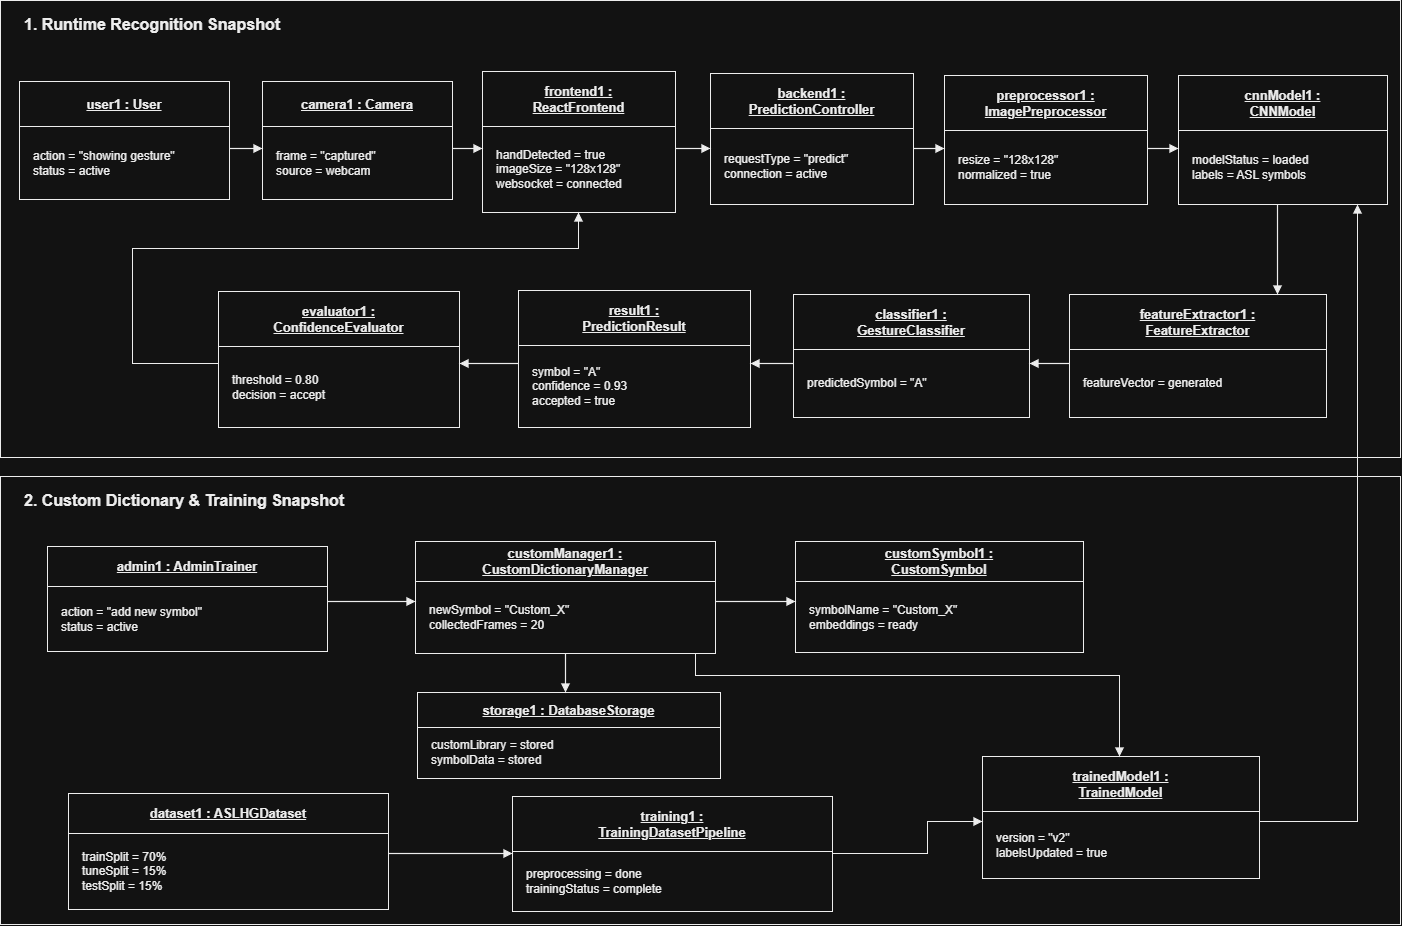

The diagram above was exported from draw.io. Its source (the exported page's mxGraphModel, read from the mxfile embedded in the PNG):
<mxGraphModel dx="1366" dy="976" grid="1" gridSize="10" guides="1" tooltips="1" connect="1" arrows="1" fold="1" page="1" pageScale="1" pageWidth="850" pageHeight="1100" math="0" shadow="0">
  <root>
    <mxCell id="0" />
    <mxCell id="1" parent="0" />
    <mxCell id="Iwr45B1XijNZu8lofbwD-3" parent="1" style="rounded=0;fillColor=none;verticalAlign=top;align=left;spacingLeft=22;spacingTop=8;fontSize=16;fontStyle=1;html=1;strokeColor=#000000;fontColor=#000000;" value="1. Runtime Recognition Snapshot" vertex="1">
      <mxGeometry height="457" width="1400" x="23" y="137" as="geometry" />
    </mxCell>
    <mxCell id="Iwr45B1XijNZu8lofbwD-4" parent="1" style="rounded=0;fillColor=none;verticalAlign=top;align=left;spacingLeft=22;spacingTop=8;fontSize=16;fontStyle=1;html=1;strokeColor=#000000;fontColor=#000000;" value="2. Custom Dictionary &amp; Training Snapshot" vertex="1">
      <mxGeometry height="448" width="1400" x="23" y="613" as="geometry" />
    </mxCell>
    <mxCell id="Iwr45B1XijNZu8lofbwD-5" parent="1" style="rounded=0;whiteSpace=wrap;fillColor=#ffffff;fontSize=13;html=1;strokeColor=#000000;fontColor=#000000;" value="&lt;u&gt;&lt;b&gt;user1 : User&lt;/b&gt;&lt;/u&gt;" vertex="1">
      <mxGeometry height="45" width="210" x="42" y="218" as="geometry" />
    </mxCell>
    <mxCell id="Iwr45B1XijNZu8lofbwD-6" parent="1" style="rounded=0;whiteSpace=wrap;fillColor=#ffffff;fontSize=12;align=left;spacingLeft=12;verticalAlign=middle;html=1;strokeColor=#000000;fontColor=#000000;" value="action = &quot;showing gesture&quot;&lt;br&gt;status = active" vertex="1">
      <mxGeometry height="73" width="210" x="42" y="263" as="geometry" />
    </mxCell>
    <mxCell id="Iwr45B1XijNZu8lofbwD-7" parent="1" style="rounded=0;whiteSpace=wrap;fillColor=#ffffff;fontSize=13;html=1;strokeColor=#000000;fontColor=#000000;" value="&lt;u&gt;&lt;b&gt;camera1 : Camera&lt;/b&gt;&lt;/u&gt;" vertex="1">
      <mxGeometry height="45" width="190" x="285" y="218" as="geometry" />
    </mxCell>
    <mxCell id="Iwr45B1XijNZu8lofbwD-8" parent="1" style="rounded=0;whiteSpace=wrap;fillColor=#ffffff;fontSize=12;align=left;spacingLeft=12;verticalAlign=middle;html=1;strokeColor=#000000;fontColor=#000000;" value="frame = &quot;captured&quot;&lt;br&gt;source = webcam" vertex="1">
      <mxGeometry height="73" width="190" x="285" y="263" as="geometry" />
    </mxCell>
    <mxCell id="Iwr45B1XijNZu8lofbwD-9" parent="1" style="rounded=0;whiteSpace=wrap;fillColor=#ffffff;fontSize=13;html=1;strokeColor=#000000;fontColor=#000000;" value="&lt;u&gt;&lt;b&gt;frontend1 :&lt;br&gt;ReactFrontend&lt;/b&gt;&lt;/u&gt;" vertex="1">
      <mxGeometry height="55" width="193" x="505" y="208" as="geometry" />
    </mxCell>
    <mxCell id="Iwr45B1XijNZu8lofbwD-10" parent="1" style="rounded=0;whiteSpace=wrap;fillColor=#ffffff;fontSize=12;align=left;spacingLeft=12;verticalAlign=middle;html=1;strokeColor=#000000;fontColor=#000000;" value="handDetected = true&lt;br&gt;imageSize = &quot;128x128&quot;&lt;br&gt;websocket = connected" vertex="1">
      <mxGeometry height="86" width="193" x="505" y="263" as="geometry" />
    </mxCell>
    <mxCell id="Iwr45B1XijNZu8lofbwD-11" parent="1" style="rounded=0;whiteSpace=wrap;fillColor=#ffffff;fontSize=13;html=1;strokeColor=#000000;fontColor=#000000;" value="&lt;u&gt;&lt;b&gt;backend1 :&lt;br&gt;PredictionController&lt;/b&gt;&lt;/u&gt;" vertex="1">
      <mxGeometry height="55" width="203" x="733" y="210" as="geometry" />
    </mxCell>
    <mxCell id="Iwr45B1XijNZu8lofbwD-12" parent="1" style="rounded=0;whiteSpace=wrap;fillColor=#ffffff;fontSize=12;align=left;spacingLeft=12;verticalAlign=middle;html=1;strokeColor=#000000;fontColor=#000000;" value="requestType = &quot;predict&quot;&lt;br&gt;connection = active" vertex="1">
      <mxGeometry height="76" width="203" x="733" y="265" as="geometry" />
    </mxCell>
    <mxCell id="Iwr45B1XijNZu8lofbwD-13" parent="1" style="rounded=0;whiteSpace=wrap;fillColor=#ffffff;fontSize=13;html=1;strokeColor=#000000;fontColor=#000000;" value="&lt;u&gt;&lt;b&gt;preprocessor1 :&lt;br&gt;ImagePreprocessor&lt;/b&gt;&lt;/u&gt;" vertex="1">
      <mxGeometry height="55" width="203" x="967" y="212" as="geometry" />
    </mxCell>
    <mxCell id="Iwr45B1XijNZu8lofbwD-14" parent="1" style="rounded=0;whiteSpace=wrap;fillColor=#ffffff;fontSize=12;align=left;spacingLeft=12;verticalAlign=middle;html=1;strokeColor=#000000;fontColor=#000000;" value="resize = &quot;128x128&quot;&lt;br&gt;normalized = true" vertex="1">
      <mxGeometry height="74" width="203" x="967" y="267" as="geometry" />
    </mxCell>
    <mxCell id="Iwr45B1XijNZu8lofbwD-15" parent="1" style="rounded=0;whiteSpace=wrap;fillColor=#ffffff;fontSize=13;html=1;strokeColor=#000000;fontColor=#000000;" value="&lt;u&gt;&lt;b&gt;cnnModel1 :&lt;br&gt;CNNModel&lt;/b&gt;&lt;/u&gt;" vertex="1">
      <mxGeometry height="55" width="209" x="1201" y="212" as="geometry" />
    </mxCell>
    <mxCell id="Iwr45B1XijNZu8lofbwD-16" parent="1" style="rounded=0;whiteSpace=wrap;fillColor=#ffffff;fontSize=12;align=left;spacingLeft=12;verticalAlign=middle;html=1;strokeColor=#000000;fontColor=#000000;" value="modelStatus = loaded&lt;br&gt;labels = ASL symbols" vertex="1">
      <mxGeometry height="74" width="209" x="1201" y="267" as="geometry" />
    </mxCell>
    <mxCell id="Iwr45B1XijNZu8lofbwD-17" parent="1" style="rounded=0;whiteSpace=wrap;fillColor=#ffffff;fontSize=13;html=1;strokeColor=#000000;fontColor=#000000;" value="&lt;u&gt;&lt;b&gt;evaluator1 :&lt;br&gt;ConfidenceEvaluator&lt;/b&gt;&lt;/u&gt;" vertex="1">
      <mxGeometry height="55" width="241" x="241" y="428" as="geometry" />
    </mxCell>
    <mxCell id="Iwr45B1XijNZu8lofbwD-18" parent="1" style="rounded=0;whiteSpace=wrap;fillColor=#ffffff;fontSize=12;align=left;spacingLeft=12;verticalAlign=middle;html=1;strokeColor=#000000;fontColor=#000000;" value="threshold = 0.80&lt;br&gt;decision = accept" vertex="1">
      <mxGeometry height="81" width="241" x="241" y="483" as="geometry" />
    </mxCell>
    <mxCell id="Iwr45B1XijNZu8lofbwD-19" parent="1" style="rounded=0;whiteSpace=wrap;fillColor=#ffffff;fontSize=13;html=1;strokeColor=#000000;fontColor=#000000;" value="&lt;u&gt;&lt;b&gt;result1 :&lt;br&gt;PredictionResult&lt;/b&gt;&lt;/u&gt;" vertex="1">
      <mxGeometry height="55" width="232" x="541" y="427" as="geometry" />
    </mxCell>
    <mxCell id="Iwr45B1XijNZu8lofbwD-20" parent="1" style="rounded=0;whiteSpace=wrap;fillColor=#ffffff;fontSize=12;align=left;spacingLeft=12;verticalAlign=middle;html=1;strokeColor=#000000;fontColor=#000000;" value="symbol = &quot;A&quot;&lt;br&gt;confidence = 0.93&lt;br&gt;accepted = true" vertex="1">
      <mxGeometry height="82" width="232" x="541" y="482" as="geometry" />
    </mxCell>
    <mxCell id="Iwr45B1XijNZu8lofbwD-21" parent="1" style="rounded=0;whiteSpace=wrap;fillColor=#ffffff;fontSize=13;html=1;strokeColor=#000000;fontColor=#000000;" value="&lt;u&gt;&lt;b&gt;classifier1 :&lt;br&gt;GestureClassifier&lt;/b&gt;&lt;/u&gt;" vertex="1">
      <mxGeometry height="55" width="236" x="816" y="431" as="geometry" />
    </mxCell>
    <mxCell id="Iwr45B1XijNZu8lofbwD-22" parent="1" style="rounded=0;whiteSpace=wrap;fillColor=#ffffff;fontSize=12;align=left;spacingLeft=12;verticalAlign=middle;html=1;strokeColor=#000000;fontColor=#000000;" value="predictedSymbol = &quot;A&quot;" vertex="1">
      <mxGeometry height="68" width="236" x="816" y="486" as="geometry" />
    </mxCell>
    <mxCell id="Iwr45B1XijNZu8lofbwD-23" parent="1" style="rounded=0;whiteSpace=wrap;fillColor=#ffffff;fontSize=13;html=1;strokeColor=#000000;fontColor=#000000;" value="&lt;u&gt;&lt;b&gt;featureExtractor1 :&lt;br&gt;FeatureExtractor&lt;/b&gt;&lt;/u&gt;" vertex="1">
      <mxGeometry height="55" width="257" x="1092" y="431" as="geometry" />
    </mxCell>
    <mxCell id="Iwr45B1XijNZu8lofbwD-24" parent="1" style="rounded=0;whiteSpace=wrap;fillColor=#ffffff;fontSize=12;align=left;spacingLeft=12;verticalAlign=middle;html=1;strokeColor=#000000;fontColor=#000000;" value="featureVector = generated" vertex="1">
      <mxGeometry height="68" width="257" x="1092" y="486" as="geometry" />
    </mxCell>
    <mxCell id="Iwr45B1XijNZu8lofbwD-25" edge="1" parent="1" style="edgeStyle=none;rounded=0;endArrow=block;endFill=1;strokeWidth=1.2;html=1;strokeColor=#000000;fontColor=#000000;">
      <mxGeometry relative="1" as="geometry">
        <mxPoint x="252" y="285" as="sourcePoint" />
        <mxPoint x="285" y="285" as="targetPoint" />
      </mxGeometry>
    </mxCell>
    <mxCell id="Iwr45B1XijNZu8lofbwD-26" edge="1" parent="1" style="edgeStyle=none;rounded=0;endArrow=block;endFill=1;strokeWidth=1.2;html=1;strokeColor=#000000;fontColor=#000000;">
      <mxGeometry relative="1" as="geometry">
        <mxPoint x="475" y="285" as="sourcePoint" />
        <mxPoint x="505" y="285" as="targetPoint" />
      </mxGeometry>
    </mxCell>
    <mxCell id="Iwr45B1XijNZu8lofbwD-27" edge="1" parent="1" style="edgeStyle=none;rounded=0;endArrow=block;endFill=1;strokeWidth=1.2;html=1;strokeColor=#000000;fontColor=#000000;">
      <mxGeometry relative="1" as="geometry">
        <mxPoint x="698" y="285" as="sourcePoint" />
        <mxPoint x="733" y="285" as="targetPoint" />
      </mxGeometry>
    </mxCell>
    <mxCell id="Iwr45B1XijNZu8lofbwD-28" edge="1" parent="1" style="edgeStyle=none;rounded=0;endArrow=block;endFill=1;strokeWidth=1.2;html=1;strokeColor=#000000;fontColor=#000000;">
      <mxGeometry relative="1" as="geometry">
        <mxPoint x="936" y="285" as="sourcePoint" />
        <mxPoint x="967" y="285" as="targetPoint" />
      </mxGeometry>
    </mxCell>
    <mxCell id="Iwr45B1XijNZu8lofbwD-29" edge="1" parent="1" style="edgeStyle=none;rounded=0;endArrow=block;endFill=1;strokeWidth=1.2;html=1;strokeColor=#000000;fontColor=#000000;">
      <mxGeometry relative="1" as="geometry">
        <mxPoint x="1170" y="285" as="sourcePoint" />
        <mxPoint x="1201" y="285" as="targetPoint" />
      </mxGeometry>
    </mxCell>
    <mxCell id="Iwr45B1XijNZu8lofbwD-30" edge="1" parent="1" style="edgeStyle=none;rounded=0;endArrow=block;endFill=1;strokeWidth=1.2;html=1;strokeColor=#000000;fontColor=#000000;">
      <mxGeometry relative="1" as="geometry">
        <mxPoint x="1300" y="341" as="sourcePoint" />
        <mxPoint x="1300" y="431" as="targetPoint" />
      </mxGeometry>
    </mxCell>
    <mxCell id="Iwr45B1XijNZu8lofbwD-31" edge="1" parent="1" style="edgeStyle=none;rounded=0;endArrow=block;endFill=1;strokeWidth=1.2;html=1;strokeColor=#000000;fontColor=#000000;">
      <mxGeometry relative="1" as="geometry">
        <mxPoint x="1092" y="500" as="sourcePoint" />
        <mxPoint x="1052" y="500" as="targetPoint" />
      </mxGeometry>
    </mxCell>
    <mxCell id="Iwr45B1XijNZu8lofbwD-32" edge="1" parent="1" style="edgeStyle=none;rounded=0;endArrow=block;endFill=1;strokeWidth=1.2;html=1;strokeColor=#000000;fontColor=#000000;">
      <mxGeometry relative="1" as="geometry">
        <mxPoint x="816" y="500" as="sourcePoint" />
        <mxPoint x="773" y="500" as="targetPoint" />
      </mxGeometry>
    </mxCell>
    <mxCell id="Iwr45B1XijNZu8lofbwD-33" edge="1" parent="1" style="edgeStyle=none;rounded=0;endArrow=block;endFill=1;strokeWidth=1.2;html=1;strokeColor=#000000;fontColor=#000000;">
      <mxGeometry relative="1" as="geometry">
        <mxPoint x="541" y="500" as="sourcePoint" />
        <mxPoint x="482" y="500" as="targetPoint" />
      </mxGeometry>
    </mxCell>
    <mxCell id="Iwr45B1XijNZu8lofbwD-34" edge="1" parent="1" style="edgeStyle=none;rounded=0;endArrow=block;endFill=1;strokeWidth=1.2;html=1;strokeColor=#000000;fontColor=#000000;">
      <mxGeometry relative="1" as="geometry">
        <Array as="points">
          <mxPoint x="155" y="500" />
          <mxPoint x="155" y="385" />
          <mxPoint x="601" y="385" />
        </Array>
        <mxPoint x="241" y="500" as="sourcePoint" />
        <mxPoint x="601" y="349" as="targetPoint" />
      </mxGeometry>
    </mxCell>
    <mxCell id="Iwr45B1XijNZu8lofbwD-35" parent="1" style="rounded=0;whiteSpace=wrap;fillColor=#ffffff;fontSize=13;html=1;strokeColor=#000000;fontColor=#000000;" value="&lt;u&gt;&lt;b&gt;admin1 : AdminTrainer&lt;/b&gt;&lt;/u&gt;" vertex="1">
      <mxGeometry height="40" width="280" x="70" y="683" as="geometry" />
    </mxCell>
    <mxCell id="Iwr45B1XijNZu8lofbwD-36" parent="1" style="rounded=0;whiteSpace=wrap;fillColor=#ffffff;fontSize=12;align=left;spacingLeft=12;verticalAlign=middle;html=1;strokeColor=#000000;fontColor=#000000;" value="action = &quot;add new symbol&quot;&lt;br&gt;status = active" vertex="1">
      <mxGeometry height="65" width="280" x="70" y="723" as="geometry" />
    </mxCell>
    <mxCell id="Iwr45B1XijNZu8lofbwD-37" parent="1" style="rounded=0;whiteSpace=wrap;fillColor=#ffffff;fontSize=13;html=1;strokeColor=#000000;fontColor=#000000;" value="&lt;u&gt;&lt;b&gt;customManager1 :&lt;br&gt;CustomDictionaryManager&lt;/b&gt;&lt;/u&gt;" vertex="1">
      <mxGeometry height="40" width="300" x="438" y="678" as="geometry" />
    </mxCell>
    <mxCell id="Iwr45B1XijNZu8lofbwD-38" parent="1" style="rounded=0;whiteSpace=wrap;fillColor=#ffffff;fontSize=12;align=left;spacingLeft=12;verticalAlign=middle;html=1;strokeColor=#000000;fontColor=#000000;" value="newSymbol = &quot;Custom_X&quot;&lt;br&gt;collectedFrames = 20" vertex="1">
      <mxGeometry height="72" width="300" x="438" y="718" as="geometry" />
    </mxCell>
    <mxCell id="Iwr45B1XijNZu8lofbwD-39" parent="1" style="rounded=0;whiteSpace=wrap;fillColor=#ffffff;fontSize=13;html=1;strokeColor=#000000;fontColor=#000000;" value="&lt;u&gt;&lt;b&gt;customSymbol1 :&lt;br&gt;CustomSymbol&lt;/b&gt;&lt;/u&gt;" vertex="1">
      <mxGeometry height="40" width="288" x="818" y="678" as="geometry" />
    </mxCell>
    <mxCell id="Iwr45B1XijNZu8lofbwD-40" parent="1" style="rounded=0;whiteSpace=wrap;fillColor=#ffffff;fontSize=12;align=left;spacingLeft=12;verticalAlign=middle;html=1;strokeColor=#000000;fontColor=#000000;" value="symbolName = &quot;Custom_X&quot;&lt;br&gt;embeddings = ready" vertex="1">
      <mxGeometry height="71" width="288" x="818" y="718" as="geometry" />
    </mxCell>
    <mxCell id="Iwr45B1XijNZu8lofbwD-41" parent="1" style="rounded=0;whiteSpace=wrap;fillColor=#ffffff;fontSize=13;html=1;strokeColor=#000000;fontColor=#000000;" value="&lt;u&gt;&lt;b&gt;storage1 : DatabaseStorage&lt;/b&gt;&lt;/u&gt;" vertex="1">
      <mxGeometry height="35" width="303" x="440" y="829" as="geometry" />
    </mxCell>
    <mxCell id="Iwr45B1XijNZu8lofbwD-42" parent="1" style="rounded=0;whiteSpace=wrap;fillColor=#ffffff;fontSize=12;align=left;spacingLeft=12;verticalAlign=middle;html=1;strokeColor=#000000;fontColor=#000000;" value="customLibrary = stored&lt;br&gt;symbolData = stored" vertex="1">
      <mxGeometry height="51" width="303" x="440" y="864" as="geometry" />
    </mxCell>
    <mxCell id="Iwr45B1XijNZu8lofbwD-43" parent="1" style="rounded=0;whiteSpace=wrap;fillColor=#ffffff;fontSize=13;html=1;strokeColor=#000000;fontColor=#000000;" value="&lt;u&gt;&lt;b&gt;dataset1 : ASLHGDataset&lt;/b&gt;&lt;/u&gt;" vertex="1">
      <mxGeometry height="40" width="320" x="91" y="930" as="geometry" />
    </mxCell>
    <mxCell id="Iwr45B1XijNZu8lofbwD-44" parent="1" style="rounded=0;whiteSpace=wrap;fillColor=#ffffff;fontSize=12;align=left;spacingLeft=12;verticalAlign=middle;html=1;strokeColor=#000000;fontColor=#000000;" value="trainSplit = 70%&lt;br&gt;tuneSplit = 15%&lt;br&gt;testSplit = 15%" vertex="1">
      <mxGeometry height="76" width="320" x="91" y="970" as="geometry" />
    </mxCell>
    <mxCell id="Iwr45B1XijNZu8lofbwD-45" parent="1" style="rounded=0;whiteSpace=wrap;fillColor=#ffffff;fontSize=13;html=1;strokeColor=#000000;fontColor=#000000;" value="&lt;u&gt;&lt;b&gt;training1 :&lt;br&gt;TrainingDatasetPipeline&lt;/b&gt;&lt;/u&gt;" vertex="1">
      <mxGeometry height="55" width="320" x="535" y="933" as="geometry" />
    </mxCell>
    <mxCell id="Iwr45B1XijNZu8lofbwD-46" parent="1" style="rounded=0;whiteSpace=wrap;fillColor=#ffffff;fontSize=12;align=left;spacingLeft=12;verticalAlign=middle;html=1;strokeColor=#000000;fontColor=#000000;" value="preprocessing = done&lt;br&gt;trainingStatus = complete" vertex="1">
      <mxGeometry height="60" width="320" x="535" y="988" as="geometry" />
    </mxCell>
    <mxCell id="Iwr45B1XijNZu8lofbwD-47" parent="1" style="rounded=0;whiteSpace=wrap;fillColor=#ffffff;fontSize=13;html=1;strokeColor=#000000;fontColor=#000000;" value="&lt;u&gt;&lt;b&gt;trainedModel1 :&lt;br&gt;TrainedModel&lt;/b&gt;&lt;/u&gt;" vertex="1">
      <mxGeometry height="55" width="277" x="1005" y="893" as="geometry" />
    </mxCell>
    <mxCell id="Iwr45B1XijNZu8lofbwD-48" parent="1" style="rounded=0;whiteSpace=wrap;fillColor=#ffffff;fontSize=12;align=left;spacingLeft=12;verticalAlign=middle;html=1;strokeColor=#000000;fontColor=#000000;" value="version = &quot;v2&quot;&lt;br&gt;labelsUpdated = true" vertex="1">
      <mxGeometry height="67" width="277" x="1005" y="948" as="geometry" />
    </mxCell>
    <mxCell id="Iwr45B1XijNZu8lofbwD-49" edge="1" parent="1" style="edgeStyle=none;rounded=0;endArrow=block;endFill=1;strokeWidth=1.2;html=1;strokeColor=#000000;fontColor=#000000;">
      <mxGeometry relative="1" as="geometry">
        <mxPoint x="350" y="738" as="sourcePoint" />
        <mxPoint x="438" y="738" as="targetPoint" />
      </mxGeometry>
    </mxCell>
    <mxCell id="Iwr45B1XijNZu8lofbwD-50" edge="1" parent="1" style="edgeStyle=none;rounded=0;endArrow=block;endFill=1;strokeWidth=1.2;html=1;strokeColor=#000000;fontColor=#000000;">
      <mxGeometry relative="1" as="geometry">
        <mxPoint x="738" y="738" as="sourcePoint" />
        <mxPoint x="818" y="738" as="targetPoint" />
      </mxGeometry>
    </mxCell>
    <mxCell id="Iwr45B1XijNZu8lofbwD-51" edge="1" parent="1" style="edgeStyle=none;rounded=0;endArrow=block;endFill=1;strokeWidth=1.2;html=1;strokeColor=#000000;fontColor=#000000;">
      <mxGeometry relative="1" as="geometry">
        <mxPoint x="588" y="790" as="sourcePoint" />
        <mxPoint x="588" y="829" as="targetPoint" />
      </mxGeometry>
    </mxCell>
    <mxCell id="Iwr45B1XijNZu8lofbwD-52" edge="1" parent="1" style="edgeStyle=none;rounded=0;endArrow=block;endFill=1;strokeWidth=1.2;html=1;strokeColor=#000000;fontColor=#000000;">
      <mxGeometry relative="1" as="geometry">
        <Array as="points">
          <mxPoint x="718" y="812" />
          <mxPoint x="1142" y="812" />
        </Array>
        <mxPoint x="718" y="790" as="sourcePoint" />
        <mxPoint x="1142" y="893" as="targetPoint" />
      </mxGeometry>
    </mxCell>
    <mxCell id="Iwr45B1XijNZu8lofbwD-53" edge="1" parent="1" style="edgeStyle=none;rounded=0;endArrow=block;endFill=1;strokeWidth=1.2;html=1;strokeColor=#000000;fontColor=#000000;">
      <mxGeometry relative="1" as="geometry">
        <mxPoint x="411" y="990" as="sourcePoint" />
        <mxPoint x="535" y="990" as="targetPoint" />
      </mxGeometry>
    </mxCell>
    <mxCell id="Iwr45B1XijNZu8lofbwD-54" edge="1" parent="1" style="edgeStyle=none;rounded=0;endArrow=block;endFill=1;strokeWidth=1.2;html=1;strokeColor=#000000;fontColor=#000000;">
      <mxGeometry relative="1" as="geometry">
        <Array as="points">
          <mxPoint x="950" y="990" />
          <mxPoint x="950" y="958" />
        </Array>
        <mxPoint x="855" y="990" as="sourcePoint" />
        <mxPoint x="1005" y="958" as="targetPoint" />
      </mxGeometry>
    </mxCell>
    <mxCell id="Iwr45B1XijNZu8lofbwD-55" edge="1" parent="1" style="edgeStyle=none;rounded=0;endArrow=block;endFill=1;strokeWidth=1.2;html=1;strokeColor=#000000;fontColor=#000000;">
      <mxGeometry relative="1" as="geometry">
        <Array as="points">
          <mxPoint x="1380" y="958" />
          <mxPoint x="1380" y="341" />
        </Array>
        <mxPoint x="1282" y="958" as="sourcePoint" />
        <mxPoint x="1380" y="341" as="targetPoint" />
      </mxGeometry>
    </mxCell>
  </root>
</mxGraphModel>